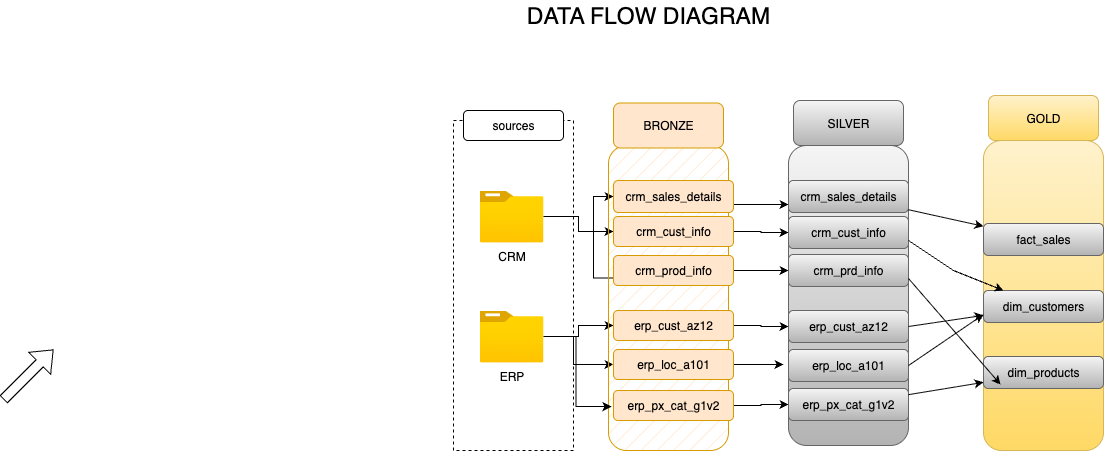

The diagram above was exported from draw.io. Its source (the exported page's mxGraphModel, read from the mxfile embedded in the PNG):
<mxGraphModel dx="1796" dy="535" grid="1" gridSize="10" guides="1" tooltips="1" connect="1" arrows="1" fold="1" page="1" pageScale="1" pageWidth="850" pageHeight="1100" math="0" shadow="0">
  <root>
    <mxCell id="0" />
    <mxCell id="1" parent="0" />
    <mxCell id="QyfzpGT3pg9LcHaUfcSG-1" value="" style="rounded=0;whiteSpace=wrap;html=1;fillColor=none;dashed=1;" vertex="1" parent="1">
      <mxGeometry x="80" y="130" width="120" height="330" as="geometry" />
    </mxCell>
    <mxCell id="QyfzpGT3pg9LcHaUfcSG-3" value="sources" style="rounded=1;whiteSpace=wrap;html=1;" vertex="1" parent="1">
      <mxGeometry x="90" y="120" width="100" height="30" as="geometry" />
    </mxCell>
    <mxCell id="QyfzpGT3pg9LcHaUfcSG-18" value="" style="edgeStyle=orthogonalEdgeStyle;rounded=0;orthogonalLoop=1;jettySize=auto;html=1;" edge="1" parent="1" source="QyfzpGT3pg9LcHaUfcSG-4" target="QyfzpGT3pg9LcHaUfcSG-17">
      <mxGeometry relative="1" as="geometry" />
    </mxCell>
    <mxCell id="QyfzpGT3pg9LcHaUfcSG-20" style="edgeStyle=orthogonalEdgeStyle;rounded=0;orthogonalLoop=1;jettySize=auto;html=1;entryX=0;entryY=0.5;entryDx=0;entryDy=0;exitX=0;exitY=0.75;exitDx=0;exitDy=0;" edge="1" parent="1" source="QyfzpGT3pg9LcHaUfcSG-16" target="QyfzpGT3pg9LcHaUfcSG-15">
      <mxGeometry relative="1" as="geometry" />
    </mxCell>
    <mxCell id="QyfzpGT3pg9LcHaUfcSG-4" value="CRM" style="image;aspect=fixed;html=1;points=[];align=center;fontSize=12;image=img/lib/azure2/general/Folder_Blank.svg;" vertex="1" parent="1">
      <mxGeometry x="106" y="200" width="64" height="51.94" as="geometry" />
    </mxCell>
    <mxCell id="QyfzpGT3pg9LcHaUfcSG-25" value="" style="edgeStyle=orthogonalEdgeStyle;rounded=0;orthogonalLoop=1;jettySize=auto;html=1;" edge="1" parent="1" source="QyfzpGT3pg9LcHaUfcSG-5" target="QyfzpGT3pg9LcHaUfcSG-22">
      <mxGeometry relative="1" as="geometry" />
    </mxCell>
    <mxCell id="QyfzpGT3pg9LcHaUfcSG-26" style="edgeStyle=orthogonalEdgeStyle;rounded=0;orthogonalLoop=1;jettySize=auto;html=1;" edge="1" parent="1" source="QyfzpGT3pg9LcHaUfcSG-5" target="QyfzpGT3pg9LcHaUfcSG-21">
      <mxGeometry relative="1" as="geometry">
        <Array as="points">
          <mxPoint x="200" y="346" />
          <mxPoint x="200" y="374" />
        </Array>
      </mxGeometry>
    </mxCell>
    <mxCell id="QyfzpGT3pg9LcHaUfcSG-5" value="ERP" style="image;aspect=fixed;html=1;points=[];align=center;fontSize=12;image=img/lib/azure2/general/Folder_Blank.svg;" vertex="1" parent="1">
      <mxGeometry x="106" y="320" width="64" height="51.94" as="geometry" />
    </mxCell>
    <mxCell id="QyfzpGT3pg9LcHaUfcSG-6" value="" style="rounded=1;whiteSpace=wrap;html=1;fillColor=#ffe6cc;strokeColor=#d79b00;fillStyle=hatch;" vertex="1" parent="1">
      <mxGeometry x="235" y="155" width="120" height="305" as="geometry" />
    </mxCell>
    <mxCell id="QyfzpGT3pg9LcHaUfcSG-9" style="edgeStyle=orthogonalEdgeStyle;rounded=0;orthogonalLoop=1;jettySize=auto;html=1;exitX=0.5;exitY=1;exitDx=0;exitDy=0;" edge="1" parent="1" source="QyfzpGT3pg9LcHaUfcSG-6" target="QyfzpGT3pg9LcHaUfcSG-6">
      <mxGeometry relative="1" as="geometry" />
    </mxCell>
    <mxCell id="QyfzpGT3pg9LcHaUfcSG-11" style="edgeStyle=orthogonalEdgeStyle;rounded=0;orthogonalLoop=1;jettySize=auto;html=1;exitX=0.5;exitY=1;exitDx=0;exitDy=0;" edge="1" parent="1" source="QyfzpGT3pg9LcHaUfcSG-6" target="QyfzpGT3pg9LcHaUfcSG-6">
      <mxGeometry relative="1" as="geometry" />
    </mxCell>
    <mxCell id="QyfzpGT3pg9LcHaUfcSG-13" value="BRONZE" style="rounded=1;whiteSpace=wrap;html=1;fillColor=#ffe6cc;strokeColor=#d79b00;" vertex="1" parent="1">
      <mxGeometry x="240" y="112.5" width="110" height="45" as="geometry" />
    </mxCell>
    <mxCell id="QyfzpGT3pg9LcHaUfcSG-37" style="edgeStyle=orthogonalEdgeStyle;rounded=0;orthogonalLoop=1;jettySize=auto;html=1;exitX=1;exitY=0.75;exitDx=0;exitDy=0;entryX=0;entryY=0.75;entryDx=0;entryDy=0;" edge="1" parent="1" source="QyfzpGT3pg9LcHaUfcSG-15" target="QyfzpGT3pg9LcHaUfcSG-30">
      <mxGeometry relative="1" as="geometry" />
    </mxCell>
    <mxCell id="QyfzpGT3pg9LcHaUfcSG-15" value="crm_sales_details" style="rounded=1;whiteSpace=wrap;html=1;fillColor=#ffe6cc;strokeColor=#d79b00;" vertex="1" parent="1">
      <mxGeometry x="240" y="190" width="120" height="32" as="geometry" />
    </mxCell>
    <mxCell id="QyfzpGT3pg9LcHaUfcSG-43" style="edgeStyle=orthogonalEdgeStyle;rounded=0;orthogonalLoop=1;jettySize=auto;html=1;exitX=1;exitY=0.5;exitDx=0;exitDy=0;entryX=0;entryY=0.5;entryDx=0;entryDy=0;" edge="1" parent="1" source="QyfzpGT3pg9LcHaUfcSG-16" target="QyfzpGT3pg9LcHaUfcSG-31">
      <mxGeometry relative="1" as="geometry" />
    </mxCell>
    <mxCell id="QyfzpGT3pg9LcHaUfcSG-16" value="crm_prod_info" style="rounded=1;whiteSpace=wrap;html=1;fillColor=#ffe6cc;strokeColor=#d79b00;" vertex="1" parent="1">
      <mxGeometry x="240" y="265" width="120" height="30" as="geometry" />
    </mxCell>
    <mxCell id="QyfzpGT3pg9LcHaUfcSG-47" style="edgeStyle=orthogonalEdgeStyle;rounded=0;orthogonalLoop=1;jettySize=auto;html=1;exitX=1;exitY=0.5;exitDx=0;exitDy=0;entryX=0;entryY=0.5;entryDx=0;entryDy=0;" edge="1" parent="1" source="QyfzpGT3pg9LcHaUfcSG-17" target="QyfzpGT3pg9LcHaUfcSG-32">
      <mxGeometry relative="1" as="geometry" />
    </mxCell>
    <mxCell id="QyfzpGT3pg9LcHaUfcSG-17" value="crm_cust_info" style="rounded=1;whiteSpace=wrap;html=1;fillColor=#ffe6cc;strokeColor=#d79b00;" vertex="1" parent="1">
      <mxGeometry x="240" y="226" width="120" height="30" as="geometry" />
    </mxCell>
    <mxCell id="QyfzpGT3pg9LcHaUfcSG-45" style="edgeStyle=orthogonalEdgeStyle;rounded=0;orthogonalLoop=1;jettySize=auto;html=1;exitX=1;exitY=0.5;exitDx=0;exitDy=0;" edge="1" parent="1" source="QyfzpGT3pg9LcHaUfcSG-21">
      <mxGeometry relative="1" as="geometry">
        <mxPoint x="410" y="374" as="targetPoint" />
      </mxGeometry>
    </mxCell>
    <mxCell id="QyfzpGT3pg9LcHaUfcSG-21" value="erp_loc_a101" style="rounded=1;whiteSpace=wrap;html=1;fillColor=#ffe6cc;strokeColor=#d79b00;" vertex="1" parent="1">
      <mxGeometry x="240" y="359" width="120" height="30" as="geometry" />
    </mxCell>
    <mxCell id="QyfzpGT3pg9LcHaUfcSG-44" style="edgeStyle=orthogonalEdgeStyle;rounded=0;orthogonalLoop=1;jettySize=auto;html=1;exitX=1;exitY=0.5;exitDx=0;exitDy=0;entryX=0;entryY=0.5;entryDx=0;entryDy=0;" edge="1" parent="1" source="QyfzpGT3pg9LcHaUfcSG-22" target="QyfzpGT3pg9LcHaUfcSG-33">
      <mxGeometry relative="1" as="geometry" />
    </mxCell>
    <mxCell id="QyfzpGT3pg9LcHaUfcSG-22" value="erp_cust_az12" style="rounded=1;whiteSpace=wrap;html=1;fillColor=#ffe6cc;strokeColor=#d79b00;" vertex="1" parent="1">
      <mxGeometry x="240" y="320" width="120" height="30" as="geometry" />
    </mxCell>
    <mxCell id="QyfzpGT3pg9LcHaUfcSG-46" style="edgeStyle=orthogonalEdgeStyle;rounded=0;orthogonalLoop=1;jettySize=auto;html=1;exitX=1;exitY=0.5;exitDx=0;exitDy=0;entryX=0;entryY=0.5;entryDx=0;entryDy=0;" edge="1" parent="1" source="QyfzpGT3pg9LcHaUfcSG-23" target="QyfzpGT3pg9LcHaUfcSG-35">
      <mxGeometry relative="1" as="geometry" />
    </mxCell>
    <mxCell id="QyfzpGT3pg9LcHaUfcSG-23" value="erp_px_cat_g1v2" style="rounded=1;whiteSpace=wrap;html=1;fillColor=#ffe6cc;strokeColor=#d79b00;" vertex="1" parent="1">
      <mxGeometry x="240" y="400" width="120" height="30" as="geometry" />
    </mxCell>
    <mxCell id="QyfzpGT3pg9LcHaUfcSG-27" style="edgeStyle=orthogonalEdgeStyle;rounded=0;orthogonalLoop=1;jettySize=auto;html=1;entryX=0.025;entryY=0.856;entryDx=0;entryDy=0;entryPerimeter=0;" edge="1" parent="1" source="QyfzpGT3pg9LcHaUfcSG-5" target="QyfzpGT3pg9LcHaUfcSG-6">
      <mxGeometry relative="1" as="geometry" />
    </mxCell>
    <mxCell id="QyfzpGT3pg9LcHaUfcSG-29" value="" style="rounded=1;whiteSpace=wrap;html=1;fillColor=#f5f5f5;strokeColor=#666666;fillStyle=hatch;gradientColor=#b3b3b3;" vertex="1" parent="1">
      <mxGeometry x="415" y="155" width="120" height="300" as="geometry" />
    </mxCell>
    <mxCell id="QyfzpGT3pg9LcHaUfcSG-30" value="crm_sales_details" style="rounded=1;whiteSpace=wrap;html=1;fillColor=#f5f5f5;strokeColor=#666666;gradientColor=#b3b3b3;" vertex="1" parent="1">
      <mxGeometry x="415" y="190" width="120" height="32" as="geometry" />
    </mxCell>
    <mxCell id="QyfzpGT3pg9LcHaUfcSG-31" value="crm_prd_info" style="rounded=1;whiteSpace=wrap;html=1;fillColor=#f5f5f5;strokeColor=#666666;gradientColor=#b3b3b3;" vertex="1" parent="1">
      <mxGeometry x="415" y="264" width="120" height="32" as="geometry" />
    </mxCell>
    <mxCell id="QyfzpGT3pg9LcHaUfcSG-32" value="crm_cust_info" style="rounded=1;whiteSpace=wrap;html=1;fillColor=#f5f5f5;strokeColor=#666666;gradientColor=#b3b3b3;" vertex="1" parent="1">
      <mxGeometry x="415" y="226" width="120" height="32" as="geometry" />
    </mxCell>
    <mxCell id="QyfzpGT3pg9LcHaUfcSG-33" value="erp_cust_az12" style="rounded=1;whiteSpace=wrap;html=1;fillColor=#f5f5f5;strokeColor=#666666;gradientColor=#b3b3b3;" vertex="1" parent="1">
      <mxGeometry x="415" y="320" width="120" height="32" as="geometry" />
    </mxCell>
    <mxCell id="QyfzpGT3pg9LcHaUfcSG-34" value="erp_loc_a101" style="rounded=1;whiteSpace=wrap;html=1;fillColor=#f5f5f5;strokeColor=#666666;gradientColor=#b3b3b3;" vertex="1" parent="1">
      <mxGeometry x="415" y="359" width="120" height="32" as="geometry" />
    </mxCell>
    <mxCell id="QyfzpGT3pg9LcHaUfcSG-35" value="erp_px_cat_g1v2" style="rounded=1;whiteSpace=wrap;html=1;fillColor=#f5f5f5;strokeColor=#666666;gradientColor=#b3b3b3;" vertex="1" parent="1">
      <mxGeometry x="415" y="398" width="120" height="32" as="geometry" />
    </mxCell>
    <mxCell id="QyfzpGT3pg9LcHaUfcSG-36" value="SILVER" style="rounded=1;whiteSpace=wrap;html=1;fillColor=#f5f5f5;strokeColor=#666666;gradientColor=#b3b3b3;" vertex="1" parent="1">
      <mxGeometry x="420" y="110" width="110" height="45" as="geometry" />
    </mxCell>
    <mxCell id="QyfzpGT3pg9LcHaUfcSG-48" value="&lt;font style=&quot;font-size: 23px;&quot;&gt;DATA FLOW DIAGRAM&lt;/font&gt;" style="text;html=1;align=center;verticalAlign=middle;whiteSpace=wrap;rounded=0;" vertex="1" parent="1">
      <mxGeometry x="70" y="10" width="410" height="30" as="geometry" />
    </mxCell>
    <mxCell id="QyfzpGT3pg9LcHaUfcSG-50" value="" style="rounded=1;whiteSpace=wrap;html=1;fillColor=#fff2cc;strokeColor=#d6b656;fillStyle=hatch;gradientColor=#ffd966;" vertex="1" parent="1">
      <mxGeometry x="610" y="150" width="120" height="310" as="geometry" />
    </mxCell>
    <mxCell id="QyfzpGT3pg9LcHaUfcSG-51" value="fact_sales" style="rounded=1;whiteSpace=wrap;html=1;fillColor=#f5f5f5;strokeColor=#666666;gradientColor=#b3b3b3;" vertex="1" parent="1">
      <mxGeometry x="610" y="233" width="120" height="32" as="geometry" />
    </mxCell>
    <mxCell id="QyfzpGT3pg9LcHaUfcSG-52" value="dim_customers" style="rounded=1;whiteSpace=wrap;html=1;fillColor=#f5f5f5;strokeColor=#666666;gradientColor=#b3b3b3;" vertex="1" parent="1">
      <mxGeometry x="610" y="300" width="120" height="32" as="geometry" />
    </mxCell>
    <mxCell id="QyfzpGT3pg9LcHaUfcSG-53" value="dim_products" style="rounded=1;whiteSpace=wrap;html=1;fillColor=#f5f5f5;strokeColor=#666666;gradientColor=#b3b3b3;" vertex="1" parent="1">
      <mxGeometry x="610" y="366" width="120" height="32" as="geometry" />
    </mxCell>
    <mxCell id="QyfzpGT3pg9LcHaUfcSG-57" value="GOLD" style="rounded=1;whiteSpace=wrap;html=1;fillColor=#fff2cc;strokeColor=#d6b656;gradientColor=#ffd966;" vertex="1" parent="1">
      <mxGeometry x="615" y="105" width="110" height="45" as="geometry" />
    </mxCell>
    <mxCell id="QyfzpGT3pg9LcHaUfcSG-58" value="" style="shape=flexArrow;endArrow=classic;html=1;rounded=0;" edge="1" parent="1">
      <mxGeometry width="50" height="50" relative="1" as="geometry">
        <mxPoint x="-370" y="409" as="sourcePoint" />
        <mxPoint x="-320" y="359" as="targetPoint" />
      </mxGeometry>
    </mxCell>
    <mxCell id="QyfzpGT3pg9LcHaUfcSG-59" value="" style="endArrow=classic;html=1;rounded=0;" edge="1" parent="1" source="QyfzpGT3pg9LcHaUfcSG-30" target="QyfzpGT3pg9LcHaUfcSG-51">
      <mxGeometry width="50" height="50" relative="1" as="geometry">
        <mxPoint x="450" y="300" as="sourcePoint" />
        <mxPoint x="580" y="250" as="targetPoint" />
      </mxGeometry>
    </mxCell>
    <mxCell id="QyfzpGT3pg9LcHaUfcSG-60" value="" style="endArrow=classic;html=1;rounded=0;exitX=1;exitY=0.75;exitDx=0;exitDy=0;" edge="1" parent="1" source="QyfzpGT3pg9LcHaUfcSG-32" target="QyfzpGT3pg9LcHaUfcSG-52">
      <mxGeometry width="50" height="50" relative="1" as="geometry">
        <mxPoint x="450" y="300" as="sourcePoint" />
        <mxPoint x="500" y="250" as="targetPoint" />
        <Array as="points">
          <mxPoint x="580" y="280" />
        </Array>
      </mxGeometry>
    </mxCell>
    <mxCell id="QyfzpGT3pg9LcHaUfcSG-61" value="" style="endArrow=classic;html=1;rounded=0;exitX=1;exitY=0.5;exitDx=0;exitDy=0;" edge="1" parent="1" source="QyfzpGT3pg9LcHaUfcSG-33" target="QyfzpGT3pg9LcHaUfcSG-52">
      <mxGeometry width="50" height="50" relative="1" as="geometry">
        <mxPoint x="450" y="300" as="sourcePoint" />
        <mxPoint x="500" y="250" as="targetPoint" />
      </mxGeometry>
    </mxCell>
    <mxCell id="QyfzpGT3pg9LcHaUfcSG-64" value="" style="endArrow=classic;html=1;rounded=0;entryX=0;entryY=0.75;entryDx=0;entryDy=0;exitX=1;exitY=0.5;exitDx=0;exitDy=0;" edge="1" parent="1" source="QyfzpGT3pg9LcHaUfcSG-34" target="QyfzpGT3pg9LcHaUfcSG-52">
      <mxGeometry width="50" height="50" relative="1" as="geometry">
        <mxPoint x="540" y="370" as="sourcePoint" />
        <mxPoint x="500" y="250" as="targetPoint" />
      </mxGeometry>
    </mxCell>
    <mxCell id="QyfzpGT3pg9LcHaUfcSG-65" value="" style="endArrow=classic;html=1;rounded=0;entryX=0.142;entryY=0.875;entryDx=0;entryDy=0;entryPerimeter=0;exitX=1;exitY=0.75;exitDx=0;exitDy=0;" edge="1" parent="1" source="QyfzpGT3pg9LcHaUfcSG-31" target="QyfzpGT3pg9LcHaUfcSG-53">
      <mxGeometry width="50" height="50" relative="1" as="geometry">
        <mxPoint x="450" y="300" as="sourcePoint" />
        <mxPoint x="500" y="250" as="targetPoint" />
      </mxGeometry>
    </mxCell>
    <mxCell id="QyfzpGT3pg9LcHaUfcSG-66" value="" style="endArrow=classic;html=1;rounded=0;" edge="1" parent="1" source="QyfzpGT3pg9LcHaUfcSG-35" target="QyfzpGT3pg9LcHaUfcSG-53">
      <mxGeometry width="50" height="50" relative="1" as="geometry">
        <mxPoint x="450" y="300" as="sourcePoint" />
        <mxPoint x="500" y="250" as="targetPoint" />
      </mxGeometry>
    </mxCell>
  </root>
</mxGraphModel>